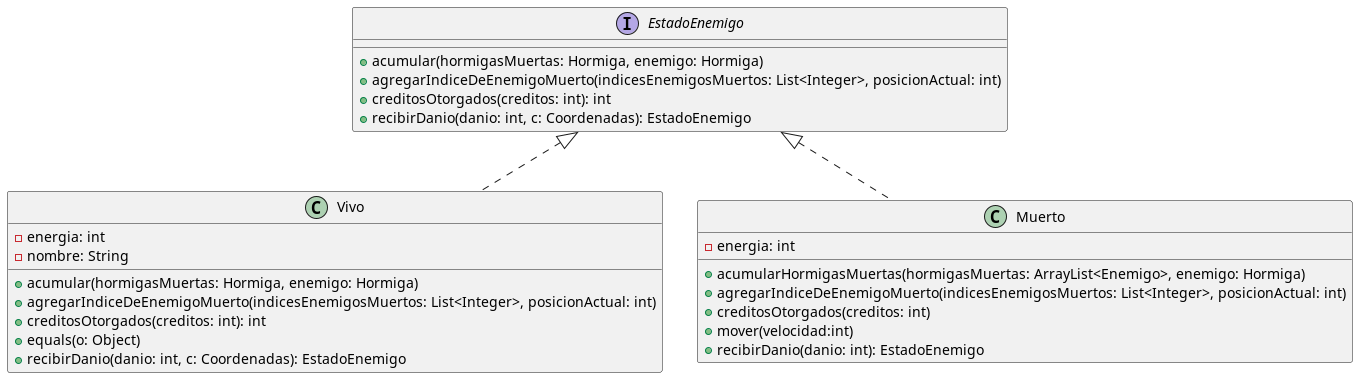

The diagram above was rendered by PlantUML. Its source (embedded in the PNG):
@startuml
interface EstadoEnemigo {
+ acumular(hormigasMuertas: Hormiga, enemigo: Hormiga)
+ agregarIndiceDeEnemigoMuerto(indicesEnemigosMuertos: List<Integer>, posicionActual: int)
+ creditosOtorgados(creditos: int): int
+ recibirDanio(danio: int, c: Coordenadas): EstadoEnemigo
}

class Vivo {
- energia: int
- nombre: String
+ acumular(hormigasMuertas: Hormiga, enemigo: Hormiga)
+ agregarIndiceDeEnemigoMuerto(indicesEnemigosMuertos: List<Integer>, posicionActual: int)
+ creditosOtorgados(creditos: int): int
+ equals(o: Object)
+ recibirDanio(danio: int, c: Coordenadas): EstadoEnemigo
}

class Muerto {
- energia: int
+ acumularHormigasMuertas(hormigasMuertas: ArrayList<Enemigo>, enemigo: Hormiga)
+ agregarIndiceDeEnemigoMuerto(indicesEnemigosMuertos: List<Integer>, posicionActual: int)
+ creditosOtorgados(creditos: int)
+ mover(velocidad:int)
+ recibirDanio(danio: int): EstadoEnemigo
}

EstadoEnemigo <|.. Vivo
EstadoEnemigo <|.. Muerto
@enduml